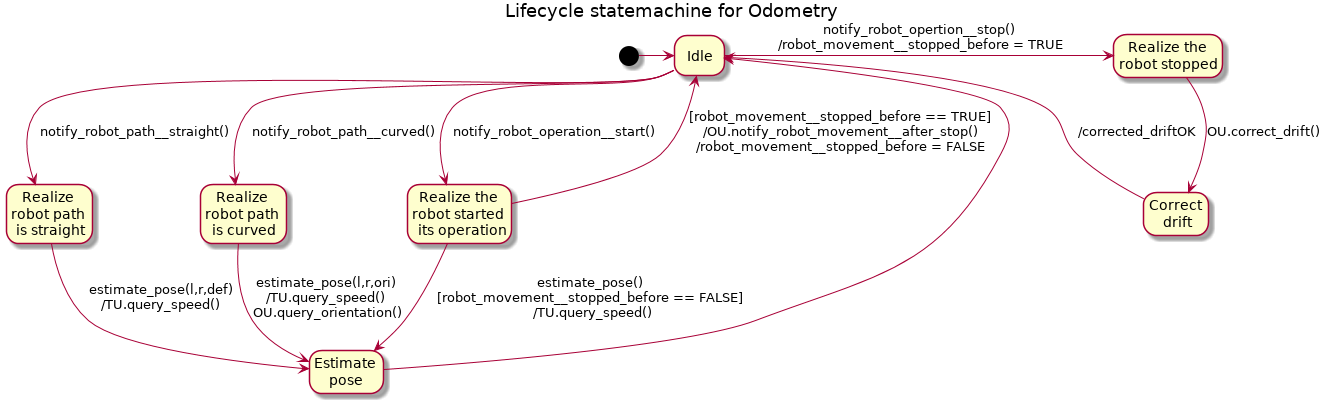

The diagram above was rendered by PlantUML. Its source (embedded in the PNG):
@startuml
hide empty description       
title Lifecycle statemachine for Odometry

state "Realize \nrobot path \nis straight"                     as RRPIS
state "Estimate \npose"                                        as EP
state "Realize \nrobot path \nis curved"                       as RRPIC
state "Realize the \nrobot started \n its operation"           as RTRSIO
state "Realize the \nrobot stopped"                            as RTRS
state "Correct \ndrift"                                        as CD



[*]           -> Idle
Idle          --> RRPIC      :notify_robot_path__curved()
RRPIC         --> EP         :estimate_pose(l,r,ori) \n/TU.query_speed() \nOU.query_orientation()
RRPIS         --> EP         :estimate_pose(l,r,def)\n/TU.query_speed() 
RTRSIO        --> EP         :estimate_pose()\n [robot_movement__stopped_before == FALSE] \n /TU.query_speed() 
RTRSIO        --> Idle       :[robot_movement__stopped_before == TRUE] \n/OU.notify_robot_movement__after_stop() \n/robot_movement__stopped_before = FALSE
EP            --> Idle       
Idle          --> RRPIS      :notify_robot_path__straight()
Idle          --> RTRSIO     :notify_robot_operation__start()
Idle          ->  RTRS       :notify_robot_opertion__stop() \n/robot_movement__stopped_before = TRUE
RTRS          -->  CD         :OU.correct_drift()
CD            --> Idle       :/corrected_driftOK

@enduml